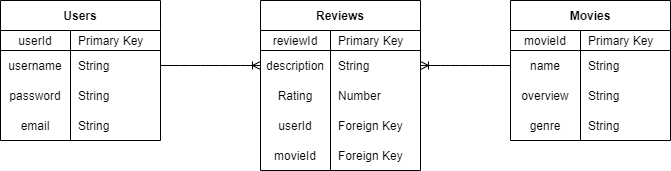

The diagram above was exported from draw.io. Its source (the exported page's mxGraphModel, read from the mxfile embedded in the PNG):
<mxGraphModel dx="1422" dy="762" grid="1" gridSize="10" guides="1" tooltips="1" connect="1" arrows="1" fold="1" page="1" pageScale="1" pageWidth="850" pageHeight="1100" math="0" shadow="0">
  <root>
    <mxCell id="0" />
    <mxCell id="1" parent="0" />
    <mxCell id="GMpQuenUypxC--meMAkP-1" value="Users" style="shape=table;startSize=30;container=1;collapsible=1;childLayout=tableLayout;fixedRows=1;rowLines=0;fontStyle=1;align=center;resizeLast=1;" vertex="1" parent="1">
      <mxGeometry x="120" y="160" width="160" height="140" as="geometry" />
    </mxCell>
    <mxCell id="GMpQuenUypxC--meMAkP-2" value="" style="shape=partialRectangle;collapsible=0;dropTarget=0;pointerEvents=0;fillColor=none;top=0;left=0;bottom=1;right=0;points=[[0,0.5],[1,0.5]];portConstraint=eastwest;" vertex="1" parent="GMpQuenUypxC--meMAkP-1">
      <mxGeometry y="30" width="160" height="20" as="geometry" />
    </mxCell>
    <mxCell id="GMpQuenUypxC--meMAkP-3" value="userId" style="shape=partialRectangle;connectable=0;fillColor=none;top=0;left=0;bottom=0;right=0;fontStyle=0;overflow=hidden;" vertex="1" parent="GMpQuenUypxC--meMAkP-2">
      <mxGeometry width="70" height="20" as="geometry" />
    </mxCell>
    <mxCell id="GMpQuenUypxC--meMAkP-4" value="Primary Key" style="shape=partialRectangle;connectable=0;fillColor=none;top=0;left=0;bottom=0;right=0;align=left;spacingLeft=6;fontStyle=0;overflow=hidden;" vertex="1" parent="GMpQuenUypxC--meMAkP-2">
      <mxGeometry x="70" width="90" height="20" as="geometry" />
    </mxCell>
    <mxCell id="GMpQuenUypxC--meMAkP-8" value="" style="shape=partialRectangle;collapsible=0;dropTarget=0;pointerEvents=0;fillColor=none;top=0;left=0;bottom=0;right=0;points=[[0,0.5],[1,0.5]];portConstraint=eastwest;" vertex="1" parent="GMpQuenUypxC--meMAkP-1">
      <mxGeometry y="50" width="160" height="30" as="geometry" />
    </mxCell>
    <mxCell id="GMpQuenUypxC--meMAkP-9" value="username" style="shape=partialRectangle;connectable=0;fillColor=none;top=0;left=0;bottom=0;right=0;editable=1;overflow=hidden;" vertex="1" parent="GMpQuenUypxC--meMAkP-8">
      <mxGeometry width="70" height="30" as="geometry" />
    </mxCell>
    <mxCell id="GMpQuenUypxC--meMAkP-10" value="String" style="shape=partialRectangle;connectable=0;fillColor=none;top=0;left=0;bottom=0;right=0;align=left;spacingLeft=6;overflow=hidden;" vertex="1" parent="GMpQuenUypxC--meMAkP-8">
      <mxGeometry x="70" width="90" height="30" as="geometry" />
    </mxCell>
    <mxCell id="GMpQuenUypxC--meMAkP-11" value="" style="shape=partialRectangle;collapsible=0;dropTarget=0;pointerEvents=0;fillColor=none;top=0;left=0;bottom=0;right=0;points=[[0,0.5],[1,0.5]];portConstraint=eastwest;" vertex="1" parent="GMpQuenUypxC--meMAkP-1">
      <mxGeometry y="80" width="160" height="30" as="geometry" />
    </mxCell>
    <mxCell id="GMpQuenUypxC--meMAkP-12" value="password" style="shape=partialRectangle;connectable=0;fillColor=none;top=0;left=0;bottom=0;right=0;editable=1;overflow=hidden;" vertex="1" parent="GMpQuenUypxC--meMAkP-11">
      <mxGeometry width="70" height="30" as="geometry" />
    </mxCell>
    <mxCell id="GMpQuenUypxC--meMAkP-13" value="String" style="shape=partialRectangle;connectable=0;fillColor=none;top=0;left=0;bottom=0;right=0;align=left;spacingLeft=6;overflow=hidden;" vertex="1" parent="GMpQuenUypxC--meMAkP-11">
      <mxGeometry x="70" width="90" height="30" as="geometry" />
    </mxCell>
    <mxCell id="GMpQuenUypxC--meMAkP-5" value="" style="shape=partialRectangle;collapsible=0;dropTarget=0;pointerEvents=0;fillColor=none;top=0;left=0;bottom=0;right=0;points=[[0,0.5],[1,0.5]];portConstraint=eastwest;" vertex="1" parent="GMpQuenUypxC--meMAkP-1">
      <mxGeometry y="110" width="160" height="30" as="geometry" />
    </mxCell>
    <mxCell id="GMpQuenUypxC--meMAkP-6" value="" style="shape=partialRectangle;connectable=0;fillColor=none;top=0;left=0;bottom=0;right=0;editable=1;overflow=hidden;" vertex="1" parent="GMpQuenUypxC--meMAkP-5">
      <mxGeometry width="70" height="30" as="geometry" />
    </mxCell>
    <mxCell id="GMpQuenUypxC--meMAkP-7" value="" style="shape=partialRectangle;connectable=0;fillColor=none;top=0;left=0;bottom=0;right=0;align=left;spacingLeft=6;overflow=hidden;" vertex="1" parent="GMpQuenUypxC--meMAkP-5">
      <mxGeometry x="70" width="90" height="30" as="geometry" />
    </mxCell>
    <mxCell id="GMpQuenUypxC--meMAkP-15" value="email" style="shape=partialRectangle;connectable=0;fillColor=none;top=0;left=0;bottom=0;right=0;editable=1;overflow=hidden;" vertex="1" parent="1">
      <mxGeometry x="120" y="270" width="70" height="30" as="geometry" />
    </mxCell>
    <mxCell id="GMpQuenUypxC--meMAkP-16" value="String" style="shape=partialRectangle;connectable=0;fillColor=none;top=0;left=0;bottom=0;right=0;align=left;spacingLeft=6;overflow=hidden;" vertex="1" parent="1">
      <mxGeometry x="190" y="270" width="90" height="30" as="geometry" />
    </mxCell>
    <mxCell id="GMpQuenUypxC--meMAkP-17" value="Movies" style="shape=table;startSize=30;container=1;collapsible=1;childLayout=tableLayout;fixedRows=1;rowLines=0;fontStyle=1;align=center;resizeLast=1;" vertex="1" parent="1">
      <mxGeometry x="630" y="160" width="160" height="140" as="geometry" />
    </mxCell>
    <mxCell id="GMpQuenUypxC--meMAkP-18" value="" style="shape=partialRectangle;collapsible=0;dropTarget=0;pointerEvents=0;fillColor=none;top=0;left=0;bottom=1;right=0;points=[[0,0.5],[1,0.5]];portConstraint=eastwest;" vertex="1" parent="GMpQuenUypxC--meMAkP-17">
      <mxGeometry y="30" width="160" height="20" as="geometry" />
    </mxCell>
    <mxCell id="GMpQuenUypxC--meMAkP-19" value="movieId" style="shape=partialRectangle;connectable=0;fillColor=none;top=0;left=0;bottom=0;right=0;fontStyle=0;overflow=hidden;" vertex="1" parent="GMpQuenUypxC--meMAkP-18">
      <mxGeometry width="70" height="20" as="geometry" />
    </mxCell>
    <mxCell id="GMpQuenUypxC--meMAkP-20" value="Primary Key" style="shape=partialRectangle;connectable=0;fillColor=none;top=0;left=0;bottom=0;right=0;align=left;spacingLeft=6;fontStyle=0;overflow=hidden;" vertex="1" parent="GMpQuenUypxC--meMAkP-18">
      <mxGeometry x="70" width="90" height="20" as="geometry" />
    </mxCell>
    <mxCell id="GMpQuenUypxC--meMAkP-21" value="" style="shape=partialRectangle;collapsible=0;dropTarget=0;pointerEvents=0;fillColor=none;top=0;left=0;bottom=0;right=0;points=[[0,0.5],[1,0.5]];portConstraint=eastwest;" vertex="1" parent="GMpQuenUypxC--meMAkP-17">
      <mxGeometry y="50" width="160" height="30" as="geometry" />
    </mxCell>
    <mxCell id="GMpQuenUypxC--meMAkP-22" value="name" style="shape=partialRectangle;connectable=0;fillColor=none;top=0;left=0;bottom=0;right=0;editable=1;overflow=hidden;" vertex="1" parent="GMpQuenUypxC--meMAkP-21">
      <mxGeometry width="70" height="30" as="geometry" />
    </mxCell>
    <mxCell id="GMpQuenUypxC--meMAkP-23" value="String" style="shape=partialRectangle;connectable=0;fillColor=none;top=0;left=0;bottom=0;right=0;align=left;spacingLeft=6;overflow=hidden;" vertex="1" parent="GMpQuenUypxC--meMAkP-21">
      <mxGeometry x="70" width="90" height="30" as="geometry" />
    </mxCell>
    <mxCell id="GMpQuenUypxC--meMAkP-24" value="" style="shape=partialRectangle;collapsible=0;dropTarget=0;pointerEvents=0;fillColor=none;top=0;left=0;bottom=0;right=0;points=[[0,0.5],[1,0.5]];portConstraint=eastwest;" vertex="1" parent="GMpQuenUypxC--meMAkP-17">
      <mxGeometry y="80" width="160" height="30" as="geometry" />
    </mxCell>
    <mxCell id="GMpQuenUypxC--meMAkP-25" value="overview" style="shape=partialRectangle;connectable=0;fillColor=none;top=0;left=0;bottom=0;right=0;editable=1;overflow=hidden;" vertex="1" parent="GMpQuenUypxC--meMAkP-24">
      <mxGeometry width="70" height="30" as="geometry" />
    </mxCell>
    <mxCell id="GMpQuenUypxC--meMAkP-26" value="String" style="shape=partialRectangle;connectable=0;fillColor=none;top=0;left=0;bottom=0;right=0;align=left;spacingLeft=6;overflow=hidden;" vertex="1" parent="GMpQuenUypxC--meMAkP-24">
      <mxGeometry x="70" width="90" height="30" as="geometry" />
    </mxCell>
    <mxCell id="GMpQuenUypxC--meMAkP-27" value="" style="shape=partialRectangle;collapsible=0;dropTarget=0;pointerEvents=0;fillColor=none;top=0;left=0;bottom=0;right=0;points=[[0,0.5],[1,0.5]];portConstraint=eastwest;" vertex="1" parent="GMpQuenUypxC--meMAkP-17">
      <mxGeometry y="110" width="160" height="30" as="geometry" />
    </mxCell>
    <mxCell id="GMpQuenUypxC--meMAkP-28" value="" style="shape=partialRectangle;connectable=0;fillColor=none;top=0;left=0;bottom=0;right=0;editable=1;overflow=hidden;" vertex="1" parent="GMpQuenUypxC--meMAkP-27">
      <mxGeometry width="70" height="30" as="geometry" />
    </mxCell>
    <mxCell id="GMpQuenUypxC--meMAkP-29" value="" style="shape=partialRectangle;connectable=0;fillColor=none;top=0;left=0;bottom=0;right=0;align=left;spacingLeft=6;overflow=hidden;" vertex="1" parent="GMpQuenUypxC--meMAkP-27">
      <mxGeometry x="70" width="90" height="30" as="geometry" />
    </mxCell>
    <mxCell id="GMpQuenUypxC--meMAkP-30" value="genre" style="shape=partialRectangle;connectable=0;fillColor=none;top=0;left=0;bottom=0;right=0;editable=1;overflow=hidden;" vertex="1" parent="1">
      <mxGeometry x="630" y="270" width="70" height="30" as="geometry" />
    </mxCell>
    <mxCell id="GMpQuenUypxC--meMAkP-31" value="String" style="shape=partialRectangle;connectable=0;fillColor=none;top=0;left=0;bottom=0;right=0;align=left;spacingLeft=6;overflow=hidden;" vertex="1" parent="1">
      <mxGeometry x="700" y="270" width="90" height="30" as="geometry" />
    </mxCell>
    <mxCell id="GMpQuenUypxC--meMAkP-33" value="Reviews" style="shape=table;startSize=30;container=1;collapsible=1;childLayout=tableLayout;fixedRows=1;rowLines=0;fontStyle=1;align=center;resizeLast=1;" vertex="1" parent="1">
      <mxGeometry x="380" y="160" width="160" height="170" as="geometry" />
    </mxCell>
    <mxCell id="GMpQuenUypxC--meMAkP-34" value="" style="shape=partialRectangle;collapsible=0;dropTarget=0;pointerEvents=0;fillColor=none;top=0;left=0;bottom=1;right=0;points=[[0,0.5],[1,0.5]];portConstraint=eastwest;" vertex="1" parent="GMpQuenUypxC--meMAkP-33">
      <mxGeometry y="30" width="160" height="20" as="geometry" />
    </mxCell>
    <mxCell id="GMpQuenUypxC--meMAkP-35" value="reviewId" style="shape=partialRectangle;connectable=0;fillColor=none;top=0;left=0;bottom=0;right=0;fontStyle=0;overflow=hidden;" vertex="1" parent="GMpQuenUypxC--meMAkP-34">
      <mxGeometry width="70" height="20" as="geometry" />
    </mxCell>
    <mxCell id="GMpQuenUypxC--meMAkP-36" value="Primary Key" style="shape=partialRectangle;connectable=0;fillColor=none;top=0;left=0;bottom=0;right=0;align=left;spacingLeft=6;fontStyle=0;overflow=hidden;" vertex="1" parent="GMpQuenUypxC--meMAkP-34">
      <mxGeometry x="70" width="90" height="20" as="geometry" />
    </mxCell>
    <mxCell id="GMpQuenUypxC--meMAkP-37" value="" style="shape=partialRectangle;collapsible=0;dropTarget=0;pointerEvents=0;fillColor=none;top=0;left=0;bottom=0;right=0;points=[[0,0.5],[1,0.5]];portConstraint=eastwest;" vertex="1" parent="GMpQuenUypxC--meMAkP-33">
      <mxGeometry y="50" width="160" height="30" as="geometry" />
    </mxCell>
    <mxCell id="GMpQuenUypxC--meMAkP-38" value="description" style="shape=partialRectangle;connectable=0;fillColor=none;top=0;left=0;bottom=0;right=0;editable=1;overflow=hidden;" vertex="1" parent="GMpQuenUypxC--meMAkP-37">
      <mxGeometry width="70" height="30" as="geometry" />
    </mxCell>
    <mxCell id="GMpQuenUypxC--meMAkP-39" value="String" style="shape=partialRectangle;connectable=0;fillColor=none;top=0;left=0;bottom=0;right=0;align=left;spacingLeft=6;overflow=hidden;" vertex="1" parent="GMpQuenUypxC--meMAkP-37">
      <mxGeometry x="70" width="90" height="30" as="geometry" />
    </mxCell>
    <mxCell id="GMpQuenUypxC--meMAkP-40" value="" style="shape=partialRectangle;collapsible=0;dropTarget=0;pointerEvents=0;fillColor=none;top=0;left=0;bottom=0;right=0;points=[[0,0.5],[1,0.5]];portConstraint=eastwest;" vertex="1" parent="GMpQuenUypxC--meMAkP-33">
      <mxGeometry y="80" width="160" height="30" as="geometry" />
    </mxCell>
    <mxCell id="GMpQuenUypxC--meMAkP-41" value="Rating" style="shape=partialRectangle;connectable=0;fillColor=none;top=0;left=0;bottom=0;right=0;editable=1;overflow=hidden;" vertex="1" parent="GMpQuenUypxC--meMAkP-40">
      <mxGeometry width="70" height="30" as="geometry" />
    </mxCell>
    <mxCell id="GMpQuenUypxC--meMAkP-42" value="Number" style="shape=partialRectangle;connectable=0;fillColor=none;top=0;left=0;bottom=0;right=0;align=left;spacingLeft=6;overflow=hidden;" vertex="1" parent="GMpQuenUypxC--meMAkP-40">
      <mxGeometry x="70" width="90" height="30" as="geometry" />
    </mxCell>
    <mxCell id="GMpQuenUypxC--meMAkP-43" value="" style="shape=partialRectangle;collapsible=0;dropTarget=0;pointerEvents=0;fillColor=none;top=0;left=0;bottom=0;right=0;points=[[0,0.5],[1,0.5]];portConstraint=eastwest;" vertex="1" parent="GMpQuenUypxC--meMAkP-33">
      <mxGeometry y="110" width="160" height="30" as="geometry" />
    </mxCell>
    <mxCell id="GMpQuenUypxC--meMAkP-44" value="" style="shape=partialRectangle;connectable=0;fillColor=none;top=0;left=0;bottom=0;right=0;editable=1;overflow=hidden;" vertex="1" parent="GMpQuenUypxC--meMAkP-43">
      <mxGeometry width="70" height="30" as="geometry" />
    </mxCell>
    <mxCell id="GMpQuenUypxC--meMAkP-45" value="" style="shape=partialRectangle;connectable=0;fillColor=none;top=0;left=0;bottom=0;right=0;align=left;spacingLeft=6;overflow=hidden;" vertex="1" parent="GMpQuenUypxC--meMAkP-43">
      <mxGeometry x="70" width="90" height="30" as="geometry" />
    </mxCell>
    <mxCell id="GMpQuenUypxC--meMAkP-46" value="userId" style="shape=partialRectangle;connectable=0;fillColor=none;top=0;left=0;bottom=0;right=0;editable=1;overflow=hidden;" vertex="1" parent="1">
      <mxGeometry x="380" y="270" width="70" height="30" as="geometry" />
    </mxCell>
    <mxCell id="GMpQuenUypxC--meMAkP-47" value="Foreign Key" style="shape=partialRectangle;connectable=0;fillColor=none;top=0;left=0;bottom=0;right=0;align=left;spacingLeft=6;overflow=hidden;" vertex="1" parent="1">
      <mxGeometry x="450" y="265" width="90" height="40" as="geometry" />
    </mxCell>
    <mxCell id="GMpQuenUypxC--meMAkP-48" value="movieId" style="shape=partialRectangle;connectable=0;fillColor=none;top=0;left=0;bottom=0;right=0;editable=1;overflow=hidden;" vertex="1" parent="1">
      <mxGeometry x="380" y="300" width="70" height="30" as="geometry" />
    </mxCell>
    <mxCell id="GMpQuenUypxC--meMAkP-49" value="Foreign Key" style="shape=partialRectangle;connectable=0;fillColor=none;top=0;left=0;bottom=0;right=0;align=left;spacingLeft=6;overflow=hidden;" vertex="1" parent="1">
      <mxGeometry x="450" y="300" width="90" height="30" as="geometry" />
    </mxCell>
    <mxCell id="GMpQuenUypxC--meMAkP-51" value="" style="edgeStyle=entityRelationEdgeStyle;fontSize=12;html=1;endArrow=ERoneToMany;exitX=1;exitY=0.5;exitDx=0;exitDy=0;entryX=0;entryY=0.5;entryDx=0;entryDy=0;" edge="1" parent="1" source="GMpQuenUypxC--meMAkP-8" target="GMpQuenUypxC--meMAkP-37">
      <mxGeometry width="100" height="100" relative="1" as="geometry">
        <mxPoint x="370" y="440" as="sourcePoint" />
        <mxPoint x="470" y="340" as="targetPoint" />
      </mxGeometry>
    </mxCell>
    <mxCell id="GMpQuenUypxC--meMAkP-54" value="" style="edgeStyle=entityRelationEdgeStyle;fontSize=12;html=1;endArrow=ERoneToMany;entryX=1;entryY=0.5;entryDx=0;entryDy=0;exitX=0;exitY=0.5;exitDx=0;exitDy=0;" edge="1" parent="1" source="GMpQuenUypxC--meMAkP-21" target="GMpQuenUypxC--meMAkP-37">
      <mxGeometry width="100" height="100" relative="1" as="geometry">
        <mxPoint x="370" y="440" as="sourcePoint" />
        <mxPoint x="470" y="340" as="targetPoint" />
      </mxGeometry>
    </mxCell>
  </root>
</mxGraphModel>